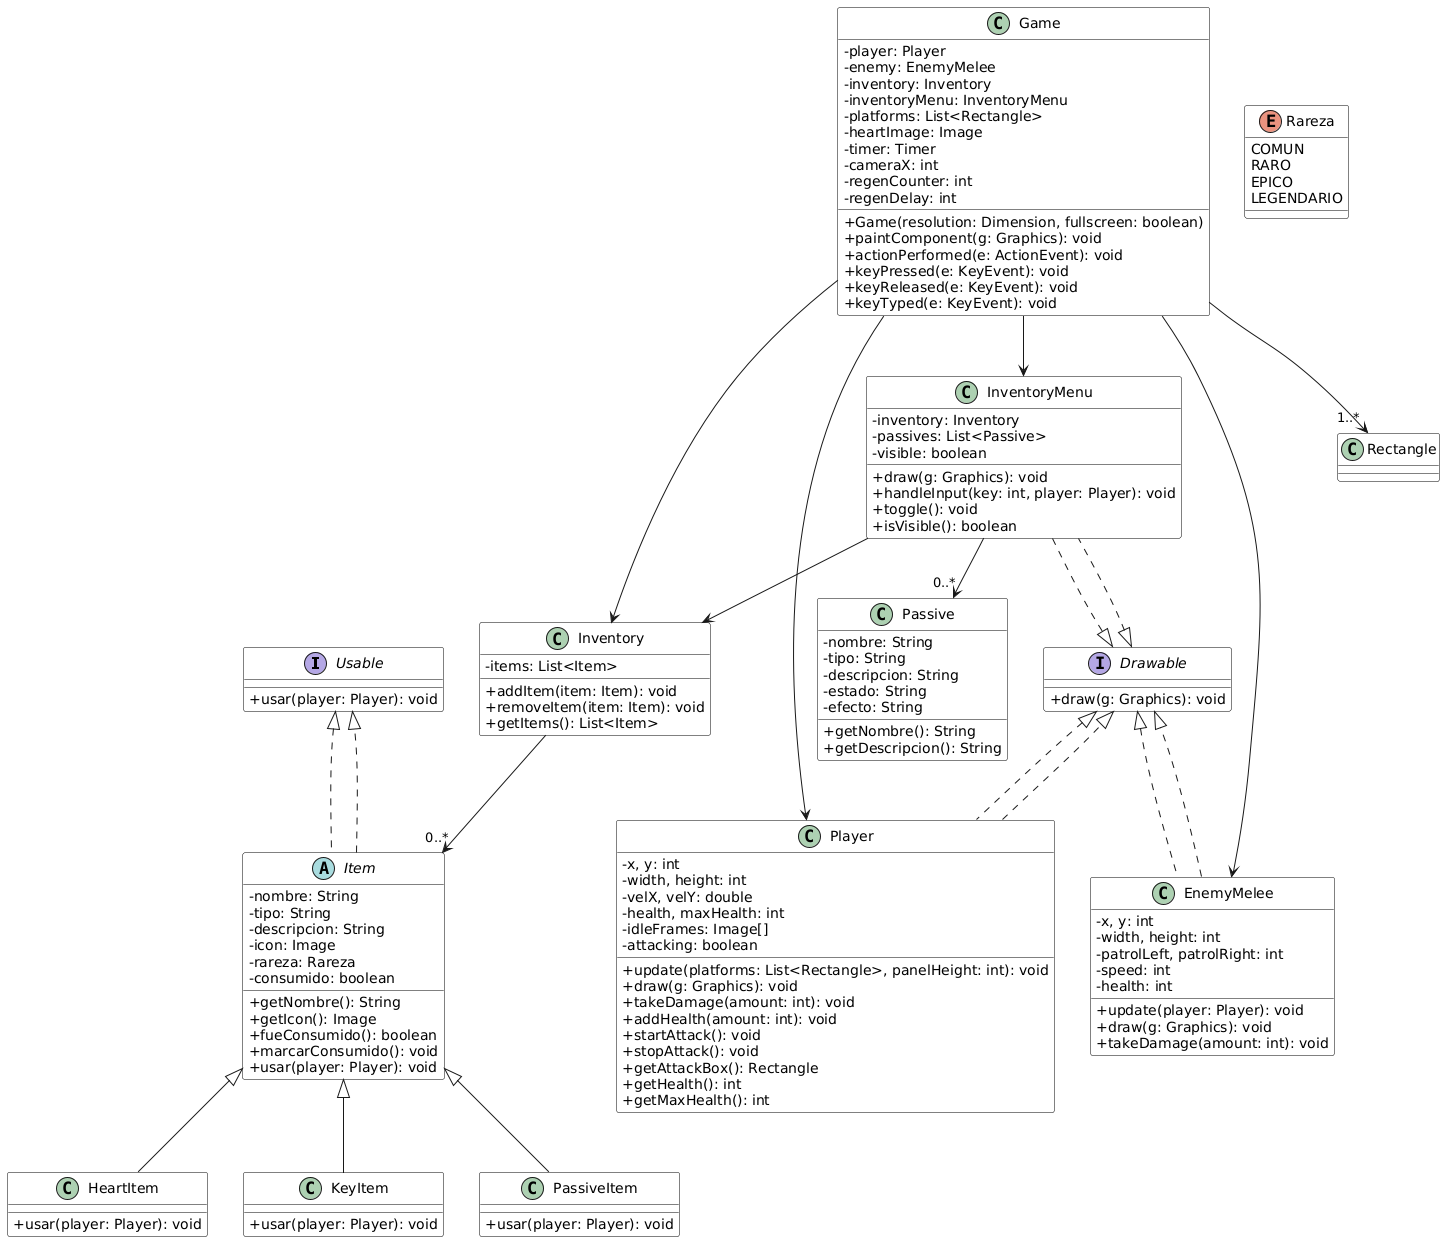

The diagram above was rendered by PlantUML. Its source (embedded in the PNG):
@startuml
skinparam classAttributeIconSize 0
skinparam classFontColor Black
skinparam classBackgroundColor White
skinparam classBorderColor Black

' ==== Interfaces ====
interface Usable {
  + usar(player: Player): void
}

interface Drawable {
  + draw(g: Graphics): void
}

' ==== Enumeraciones ====
enum Rareza {
  COMUN
  RARO
  EPICO
  LEGENDARIO
}

' ==== Clases abstractas ====
abstract class Item implements Usable {
  - nombre: String
  - tipo: String
  - descripcion: String
  - icon: Image
  - rareza: Rareza
  - consumido: boolean
  + getNombre(): String
  + getIcon(): Image
  + fueConsumido(): boolean
  + marcarConsumido(): void
  + usar(player: Player): void
}

' ==== Subclases de Item ====
class HeartItem {
  + usar(player: Player): void
}

class KeyItem {
  + usar(player: Player): void
}

class PassiveItem {
  + usar(player: Player): void
}

' ==== Clases principales ====
class Player implements Drawable {
  - x, y: int
  - width, height: int
  - velX, velY: double
  - health, maxHealth: int
  - idleFrames: Image[]
  - attacking: boolean
  + update(platforms: List<Rectangle>, panelHeight: int): void
  + draw(g: Graphics): void
  + takeDamage(amount: int): void
  + addHealth(amount: int): void
  + startAttack(): void
  + stopAttack(): void
  + getAttackBox(): Rectangle
  + getHealth(): int
  + getMaxHealth(): int
}

class EnemyMelee implements Drawable {
  - x, y: int
  - width, height: int
  - patrolLeft, patrolRight: int
  - speed: int
  - health: int
  + update(player: Player): void
  + draw(g: Graphics): void
  + takeDamage(amount: int): void
}

class Inventory {
  - items: List<Item>
  + addItem(item: Item): void
  + removeItem(item: Item): void
  + getItems(): List<Item>
}

class InventoryMenu implements Drawable {
  - inventory: Inventory
  - passives: List<Passive>
  - visible: boolean
  + draw(g: Graphics): void
  + handleInput(key: int, player: Player): void
  + toggle(): void
  + isVisible(): boolean
}

class Passive {
  - nombre: String
  - tipo: String
  - descripcion: String
  - estado: String
  - efecto: String
  + getNombre(): String
  + getDescripcion(): String
}

class Game {
  - player: Player
  - enemy: EnemyMelee
  - inventory: Inventory
  - inventoryMenu: InventoryMenu
  - platforms: List<Rectangle>
  - heartImage: Image
  - timer: Timer
  - cameraX: int
  - regenCounter: int
  - regenDelay: int
  + Game(resolution: Dimension, fullscreen: boolean)
  + paintComponent(g: Graphics): void
  + actionPerformed(e: ActionEvent): void
  + keyPressed(e: KeyEvent): void
  + keyReleased(e: KeyEvent): void
  + keyTyped(e: KeyEvent): void
}

' ==== Relaciones ====
Item <|-- HeartItem
Item <|-- KeyItem
Item <|-- PassiveItem

Item ..|> Usable
Player ..|> Drawable
EnemyMelee ..|> Drawable
InventoryMenu ..|> Drawable

Game --> Player
Game --> EnemyMelee
Game --> Inventory
Game --> InventoryMenu
Game --> "1..*" Rectangle

Inventory --> "0..*" Item
InventoryMenu --> Inventory
InventoryMenu --> "0..*" Passive
@enduml